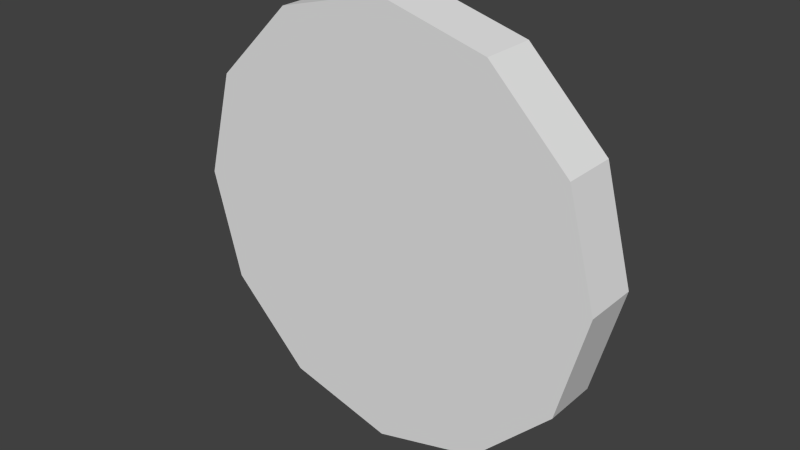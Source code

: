 # Source: Coin.blend  (saved by Blender 2.75.0; exported with 4.5.12 LTS)
import bpy
from mathutils import Matrix  # noqa: F401  (used for matrix-valued properties, if any)

bpy.ops.wm.read_factory_settings(use_empty=True)
scene = bpy.context.scene
scene.name = 'Scene'

# ---- collections
col_collection_1 = bpy.data.collections.new('Collection 1'); scene.collection.children.link(col_collection_1)

# ---- materials (node trees are filled in below, after node groups)
mat_city = bpy.data.materials.new('City')
mat_city.alpha_threshold = 0.0
mat_city.use_transparent_shadow = False
mat_city.roughness = 0.5

# ---- material node trees

# ---- world
world_world = bpy.data.worlds.new('World'); scene.world = world_world
world_world.color = (0.05088, 0.05088, 0.05088)
world_world.use_sun_shadow = False
world_world.sun_shadow_jitter_overblur = 0.0
world_world.cycles.sampling_method = 'MANUAL'
world_world.cycles.sample_map_resolution = 256

# ---- meshes
me_circle = bpy.data.meshes.new('Circle')
me_circle.from_pydata([(-2.809e-09, 0.05189, 7.194e-08), (-2.809e-09, 0.05189, 0.6128), (-0.3064, 0.05189, 0.5307), (-0.5307, 0.05189, 0.3064), (-0.6128, 0.05189, 4.515e-08), (-0.5307, 0.05189, -0.3064), (-0.3064, 0.05189, -0.5307), (-9.533e-08, 0.05189, -0.6128), (0.3064, 0.05189, -0.5307), (0.5307, 0.05189, -0.3064), (0.6128, 0.05189, -2.129e-07), (0.5307, 0.05189, 0.3064), (0.3064, 0.05189, 0.5307), (-2.809e-09, -0.1049, 7.977e-08), (-2.809e-09, -0.1049, 0.6128), (-0.3064, -0.1049, 0.5307), (-0.5307, -0.1049, 0.3064), (-0.6128, -0.1049, 5.299e-08), (-0.5307, -0.1049, -0.3064), (-0.3064, -0.1049, -0.5307), (-9.533e-08, -0.1049, -0.6128), (0.3064, -0.1049, -0.5307), (0.5307, -0.1049, -0.3064), (0.6128, -0.1049, -2.051e-07), (0.5307, -0.1049, 0.3064), (0.3064, -0.1049, 0.5307)], [], [(0, 2, 1), (0, 3, 2), (0, 4, 3), (0, 5, 4), (0, 6, 5), (0, 7, 6), (0, 8, 7), (0, 9, 8), (0, 10, 9), (0, 11, 10), (0, 12, 11), (0, 1, 12), (13, 14, 15), (13, 15, 16), (13, 16, 17), (13, 17, 18), (13, 18, 19), (13, 19, 20), (13, 20, 21), (13, 21, 22), (13, 22, 23), (13, 23, 24), (13, 24, 25), (13, 25, 14), (12, 1, 14, 25), (11, 12, 25, 24), (10, 11, 24, 23), (9, 10, 23, 22), (8, 9, 22, 21), (7, 8, 21, 20), (6, 7, 20, 19), (5, 6, 19, 18), (4, 5, 18, 17), (3, 4, 17, 16), (2, 3, 16, 15), (1, 2, 15, 14)])
_uv = me_circle.uv_layers.new(name='UVMap')
_uv.uv.foreach_set('vector', [0.1297, 0.5365, 0.1213, 0.551, 0.1297, 0.5532, 0.1297, 0.5365, 0.1152, 0.5448, 0.1213, 0.551, 0.1297, 0.5365, 0.1129, 0.5365, 0.1152, 0.5448, 0.1297, 0.5365, 0.1152, 0.5281, 0.1129, 0.5365, 0.1297, 0.5365, 0.1213, 0.5219, 0.1152, 0.5281, 0.1297, 0.5365, 0.1297, 0.5197, 0.1213, 0.5219, 0.1297, 0.5365, 0.1381, 0.5219, 0.1297, 0.5197, 0.1297, 0.5365, 0.1442, 0.5281, 0.1381, 0.5219, 0.1297, 0.5365, 0.1465, 0.5365, 0.1442, 0.5281, 0.1297, 0.5365, 0.1442, 0.5448, 0.1465, 0.5365, 0.1297, 0.5365, 0.1381, 0.551, 0.1442, 0.5448, 0.1297, 0.5365, 0.1297, 0.5532, 0.1381, 0.551, 0.1297, 0.5365, 0.1297, 0.5532, 0.1213, 0.551, 0.1297, 0.5365, 0.1213, 0.551, 0.1152, 0.5448, 0.1297, 0.5365, 0.1152, 0.5448, 0.1129, 0.5365, 0.1297, 0.5365, 0.1129, 0.5365, 0.1152, 0.5281, 0.1297, 0.5365, 0.1152, 0.5281, 0.1213, 0.5219, 0.1297, 0.5365, 0.1213, 0.5219, 0.1297, 0.5197, 0.1297, 0.5365, 0.1297, 0.5197, 0.1381, 0.5219, 0.1297, 0.5365, 0.1381, 0.5219, 0.1442, 0.5281, 0.1297, 0.5365, 0.1442, 0.5281, 0.1465, 0.5365, 0.1297, 0.5365, 0.1465, 0.5365, 0.1442, 0.5448, 0.1297, 0.5365, 0.1442, 0.5448, 0.1381, 0.551, 0.1297, 0.5365, 0.1381, 0.551, 0.1297, 0.5532, 0.1284, 0.5331, 0.1284, 0.5321, 0.1294, 0.5321, 0.1294, 0.5331, 0.1284, 0.534, 0.1284, 0.5331, 0.1294, 0.5331, 0.1294, 0.534, 0.1284, 0.535, 0.1284, 0.534, 0.1294, 0.534, 0.1294, 0.535, 0.1284, 0.536, 0.1284, 0.535, 0.1294, 0.535, 0.1294, 0.536, 0.1284, 0.5369, 0.1284, 0.536, 0.1294, 0.536, 0.1294, 0.5369, 0.1284, 0.5379, 0.1284, 0.5369, 0.1294, 0.5369, 0.1294, 0.5379, 0.1284, 0.5388, 0.1284, 0.5379, 0.1294, 0.5379, 0.1294, 0.5388, 0.1284, 0.5398, 0.1284, 0.5388, 0.1294, 0.5388, 0.1294, 0.5398, 0.1284, 0.5407, 0.1284, 0.5398, 0.1294, 0.5398, 0.1294, 0.5407, 0.1284, 0.5417, 0.1284, 0.5407, 0.1294, 0.5407, 0.1294, 0.5417, 0.1284, 0.5427, 0.1284, 0.5417, 0.1294, 0.5417, 0.1294, 0.5427, 0.1284, 0.5321, 0.1284, 0.5312, 0.1294, 0.5312, 0.1294, 0.5321])
me_circle.materials.append(mat_city)
me_circle.use_remesh_preserve_volume = False
me_circle.use_remesh_preserve_attributes = False
me_circle.use_mirror_vertex_groups = False
me_circle.update()

# ---- objects
ob_circle = bpy.data.objects.new('Circle', me_circle)

# ---- transforms, parenting, visibility, modifiers, constraints
ob_circle.location = (2.566e-09, 0.0, 0.0)
ob_circle.lineart.crease_threshold = 0.0

# ---- collection membership
col_collection_1.objects.link(ob_circle)

# ---- scene / render settings (as saved in the file)
scene.frame_start = 1; scene.frame_end = 250; scene.frame_set(1)
scene.render.engine = 'BLENDER_EEVEE_NEXT'
scene.render.resolution_percentage = 50
scene.render.dither_intensity = 0.0
scene.cycles.use_denoising = False
scene.cycles.samples = 10
scene.cycles.sampling_pattern = 'TABULATED_SOBOL'
scene.cycles.light_sampling_threshold = 0.0
scene.cycles.use_adaptive_sampling = False
scene.cycles.use_light_tree = False
scene.cycles.blur_glossy = 0.0
scene.cycles.pixel_filter_type = 'GAUSSIAN'
scene.cycles.sample_clamp_indirect = 0.0
scene.view_settings.view_transform = 'Standard'
bpy.context.view_layer.update()

# ---- added for rendering (the .blend has no active camera and no usable light): camera, sun
cam_auto = bpy.data.cameras.new('AutoCamera')
cam_auto.lens = 50.0
cam_auto.sensor_width = 36.0
cam_auto.clip_end = 1000.0
ob_auto_camera = bpy.data.objects.new('AutoCamera', cam_auto)
scene.collection.objects.link(ob_auto_camera)
ob_auto_camera.location = (1.61009, -1.95863, 1.28807)
ob_auto_camera.rotation_euler = (1.09748, -7.21219e-08, 0.694738)
scene.camera = ob_auto_camera
light_auto_sun = bpy.data.lights.new('AutoSun', 'SUN')
light_auto_sun.energy = 3.0
light_auto_sun.angle = 0.0523599
ob_auto_sun = bpy.data.objects.new('AutoSun', light_auto_sun)
scene.collection.objects.link(ob_auto_sun)
ob_auto_sun.rotation_euler = (0.872665, 0.174533, 0.523599)
bpy.context.view_layer.update()
